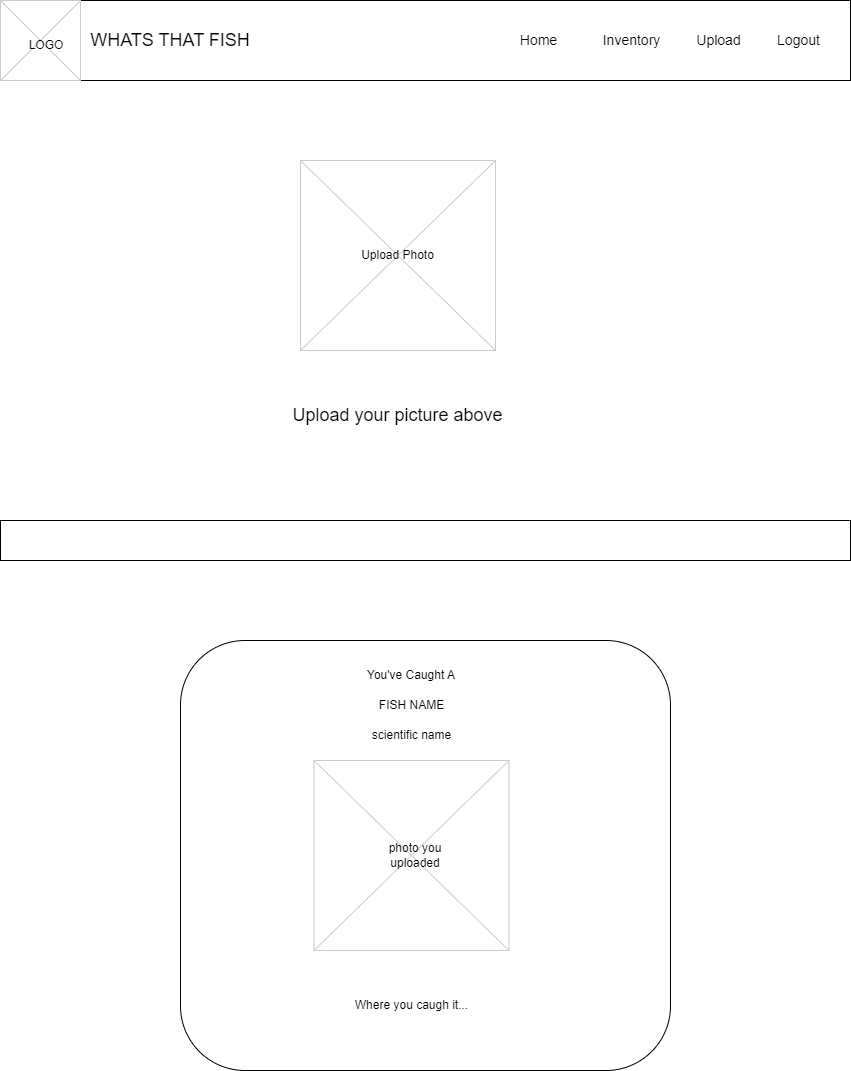

The diagram above was exported from draw.io. Its source (the exported page's mxGraphModel, read from the mxfile embedded in the PNG):
<mxGraphModel dx="1018" dy="679" grid="1" gridSize="10" guides="1" tooltips="1" connect="1" arrows="1" fold="1" page="1" pageScale="1" pageWidth="850" pageHeight="1100" math="0" shadow="0">
  <root>
    <mxCell id="0" />
    <mxCell id="1" parent="0" />
    <mxCell id="2eeSovz19yGMBnD6wVVy-9" value="" style="verticalLabelPosition=bottom;verticalAlign=top;strokeWidth=1;shape=mxgraph.mockup.graphics.iconGrid;strokeColor=#CCCCCC;gridSize=1,1;" parent="1" vertex="1">
      <mxGeometry x="300" y="160" width="195" height="190" as="geometry" />
    </mxCell>
    <mxCell id="2eeSovz19yGMBnD6wVVy-10" value="Upload Photo" style="text;html=1;strokeColor=none;fillColor=none;align=center;verticalAlign=middle;whiteSpace=wrap;rounded=0;" parent="1" vertex="1">
      <mxGeometry x="350" y="240" width="95" height="30" as="geometry" />
    </mxCell>
    <mxCell id="2eeSovz19yGMBnD6wVVy-11" value="&lt;font style=&quot;font-size: 18px;&quot;&gt;Upload your picture above&lt;/font&gt;" style="text;html=1;strokeColor=none;fillColor=none;align=center;verticalAlign=middle;whiteSpace=wrap;rounded=0;" parent="1" vertex="1">
      <mxGeometry x="278.13" y="400" width="238.75" height="30" as="geometry" />
    </mxCell>
    <mxCell id="Dhw5A7Nui2TJWt7LdQ2e-1" value="" style="rounded=0;whiteSpace=wrap;html=1;" parent="1" vertex="1">
      <mxGeometry y="520" width="850" height="40" as="geometry" />
    </mxCell>
    <mxCell id="X8oNrcLSaGqhNLJptng1-1" value="" style="rounded=1;whiteSpace=wrap;html=1;" parent="1" vertex="1">
      <mxGeometry x="180" y="640" width="490" height="430" as="geometry" />
    </mxCell>
    <mxCell id="X8oNrcLSaGqhNLJptng1-2" value="You've Caught A" style="text;html=1;strokeColor=none;fillColor=none;align=center;verticalAlign=middle;whiteSpace=wrap;rounded=0;" parent="1" vertex="1">
      <mxGeometry x="265" y="660" width="292" height="30" as="geometry" />
    </mxCell>
    <mxCell id="X8oNrcLSaGqhNLJptng1-3" value="FISH NAME" style="text;html=1;strokeColor=none;fillColor=none;align=center;verticalAlign=middle;whiteSpace=wrap;rounded=0;" parent="1" vertex="1">
      <mxGeometry x="361.5" y="690" width="99" height="30" as="geometry" />
    </mxCell>
    <mxCell id="X8oNrcLSaGqhNLJptng1-4" value="scientific name" style="text;html=1;strokeColor=none;fillColor=none;align=center;verticalAlign=middle;whiteSpace=wrap;rounded=0;" parent="1" vertex="1">
      <mxGeometry x="361.5" y="720" width="99" height="30" as="geometry" />
    </mxCell>
    <mxCell id="X8oNrcLSaGqhNLJptng1-5" value="" style="verticalLabelPosition=bottom;verticalAlign=top;strokeWidth=1;shape=mxgraph.mockup.graphics.iconGrid;strokeColor=#CCCCCC;gridSize=1,1;" parent="1" vertex="1">
      <mxGeometry x="313.5" y="760" width="195" height="190" as="geometry" />
    </mxCell>
    <mxCell id="X8oNrcLSaGqhNLJptng1-6" value="photo you uploaded" style="text;html=1;strokeColor=none;fillColor=none;align=center;verticalAlign=middle;whiteSpace=wrap;rounded=0;" parent="1" vertex="1">
      <mxGeometry x="385" y="840" width="60" height="30" as="geometry" />
    </mxCell>
    <mxCell id="X8oNrcLSaGqhNLJptng1-7" value="Where you caugh it..." style="text;html=1;strokeColor=none;fillColor=none;align=center;verticalAlign=middle;whiteSpace=wrap;rounded=0;" parent="1" vertex="1">
      <mxGeometry x="346.5" y="990" width="129" height="30" as="geometry" />
    </mxCell>
    <mxCell id="OvBGHHkfHemjuHAIR31u-1" value="" style="rounded=0;whiteSpace=wrap;html=1;" vertex="1" parent="1">
      <mxGeometry width="850" height="80" as="geometry" />
    </mxCell>
    <mxCell id="OvBGHHkfHemjuHAIR31u-2" value="&lt;font style=&quot;font-size: 18px;&quot;&gt;WHATS THAT FISH&lt;/font&gt;" style="text;html=1;strokeColor=none;fillColor=none;align=center;verticalAlign=middle;whiteSpace=wrap;rounded=0;" vertex="1" parent="1">
      <mxGeometry x="80" y="17.5" width="180" height="45" as="geometry" />
    </mxCell>
    <mxCell id="OvBGHHkfHemjuHAIR31u-3" value="&lt;span style=&quot;font-size: 14px;&quot;&gt;Home&lt;/span&gt;" style="text;html=1;strokeColor=none;fillColor=none;align=center;verticalAlign=middle;whiteSpace=wrap;rounded=0;" vertex="1" parent="1">
      <mxGeometry x="500" y="22.5" width="77" height="35" as="geometry" />
    </mxCell>
    <mxCell id="OvBGHHkfHemjuHAIR31u-4" value="&lt;span style=&quot;font-size: 14px;&quot;&gt;Inventory&lt;/span&gt;" style="text;html=1;strokeColor=none;fillColor=none;align=center;verticalAlign=middle;whiteSpace=wrap;rounded=0;" vertex="1" parent="1">
      <mxGeometry x="593" y="22.5" width="77" height="35" as="geometry" />
    </mxCell>
    <mxCell id="OvBGHHkfHemjuHAIR31u-5" value="&lt;span style=&quot;font-size: 14px;&quot;&gt;Logout&lt;/span&gt;" style="text;html=1;strokeColor=none;fillColor=none;align=center;verticalAlign=middle;whiteSpace=wrap;rounded=0;" vertex="1" parent="1">
      <mxGeometry x="760" y="22.5" width="77" height="35" as="geometry" />
    </mxCell>
    <mxCell id="OvBGHHkfHemjuHAIR31u-6" value="&lt;span style=&quot;font-size: 14px;&quot;&gt;Upload&lt;/span&gt;" style="text;html=1;strokeColor=none;fillColor=none;align=center;verticalAlign=middle;whiteSpace=wrap;rounded=0;" vertex="1" parent="1">
      <mxGeometry x="680" y="22.5" width="77" height="35" as="geometry" />
    </mxCell>
    <mxCell id="OvBGHHkfHemjuHAIR31u-7" value="" style="verticalLabelPosition=bottom;verticalAlign=top;strokeWidth=1;shape=mxgraph.mockup.graphics.iconGrid;strokeColor=#CCCCCC;gridSize=1,1;" vertex="1" parent="1">
      <mxGeometry width="80" height="80" as="geometry" />
    </mxCell>
    <mxCell id="OvBGHHkfHemjuHAIR31u-8" value="LOGO" style="text;html=1;strokeColor=none;fillColor=none;align=center;verticalAlign=middle;whiteSpace=wrap;rounded=0;" vertex="1" parent="1">
      <mxGeometry x="16" y="30" width="60" height="30" as="geometry" />
    </mxCell>
  </root>
</mxGraphModel>